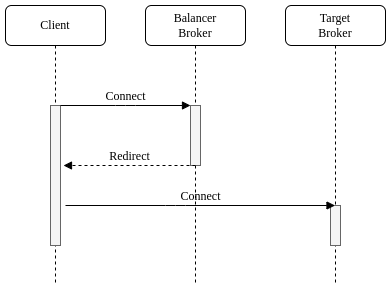

The diagram above was exported from draw.io. Its source (the exported page's mxGraphModel, read from the mxfile embedded in the PNG):
<mxGraphModel dx="1422" dy="830" grid="1" gridSize="10" guides="1" tooltips="1" connect="1" arrows="1" fold="1" page="1" pageScale="1" pageWidth="827" pageHeight="1169" background="#ffffff" math="0" shadow="0">
  <root>
    <mxCell id="0" />
    <mxCell id="1" parent="0" />
    <mxCell id="7baba1c4bc27f4b0-2" value="Balancer&lt;br&gt;Broker" style="shape=umlLifeline;perimeter=lifelinePerimeter;whiteSpace=wrap;html=1;container=1;collapsible=0;recursiveResize=0;outlineConnect=0;rounded=1;shadow=0;comic=0;labelBackgroundColor=none;strokeWidth=1;fontFamily=Verdana;fontSize=12;align=center;" parent="1" vertex="1">
      <mxGeometry x="180" y="40" width="100" height="280" as="geometry" />
    </mxCell>
    <mxCell id="7baba1c4bc27f4b0-10" value="" style="html=1;points=[];perimeter=orthogonalPerimeter;rounded=0;shadow=0;comic=0;labelBackgroundColor=none;strokeWidth=1;fontFamily=Verdana;fontSize=12;align=center;fillColor=#f5f5f5;strokeColor=#666666;fontColor=#333333;" parent="7baba1c4bc27f4b0-2" vertex="1">
      <mxGeometry x="45" y="100" width="10" height="60" as="geometry" />
    </mxCell>
    <mxCell id="7baba1c4bc27f4b0-3" value="Target&lt;br&gt;Broker" style="shape=umlLifeline;perimeter=lifelinePerimeter;whiteSpace=wrap;html=1;container=1;collapsible=0;recursiveResize=0;outlineConnect=0;rounded=1;shadow=0;comic=0;labelBackgroundColor=none;strokeWidth=1;fontFamily=Verdana;fontSize=12;align=center;" parent="1" vertex="1">
      <mxGeometry x="320" y="40" width="100" height="280" as="geometry" />
    </mxCell>
    <mxCell id="7baba1c4bc27f4b0-13" value="" style="html=1;points=[];perimeter=orthogonalPerimeter;rounded=0;shadow=0;comic=0;labelBackgroundColor=none;strokeWidth=1;fontFamily=Verdana;fontSize=12;align=center;fillColor=#f5f5f5;strokeColor=#666666;fontColor=#333333;" parent="7baba1c4bc27f4b0-3" vertex="1">
      <mxGeometry x="45" y="200" width="10" height="40" as="geometry" />
    </mxCell>
    <mxCell id="7baba1c4bc27f4b0-8" value="Client" style="shape=umlLifeline;perimeter=lifelinePerimeter;whiteSpace=wrap;html=1;container=1;collapsible=0;recursiveResize=0;outlineConnect=0;rounded=1;shadow=0;comic=0;labelBackgroundColor=none;strokeWidth=1;fontFamily=Verdana;fontSize=12;align=center;" parent="1" vertex="1">
      <mxGeometry x="40" y="40" width="100" height="280" as="geometry" />
    </mxCell>
    <mxCell id="7baba1c4bc27f4b0-9" value="" style="html=1;points=[];perimeter=orthogonalPerimeter;rounded=0;shadow=0;comic=0;labelBackgroundColor=none;strokeWidth=1;fontFamily=Verdana;fontSize=12;align=center;fillColor=#f5f5f5;strokeColor=#666666;fontColor=#333333;" parent="7baba1c4bc27f4b0-8" vertex="1">
      <mxGeometry x="45" y="100" width="10" height="140" as="geometry" />
    </mxCell>
    <mxCell id="7baba1c4bc27f4b0-11" value="Connect" style="html=1;verticalAlign=bottom;endArrow=block;entryX=0;entryY=0;labelBackgroundColor=none;fontFamily=Verdana;fontSize=12;edgeStyle=elbowEdgeStyle;elbow=vertical;" parent="1" source="7baba1c4bc27f4b0-9" target="7baba1c4bc27f4b0-10" edge="1">
      <mxGeometry relative="1" as="geometry">
        <mxPoint x="160" y="150" as="sourcePoint" />
      </mxGeometry>
    </mxCell>
    <mxCell id="kQJ6ACIDZZ-ujI2YAQwp-1" value="Redirect" style="html=1;verticalAlign=bottom;endArrow=block;labelBackgroundColor=none;fontFamily=Verdana;fontSize=12;edgeStyle=elbowEdgeStyle;elbow=vertical;dashed=1;" parent="1" edge="1">
      <mxGeometry relative="1" as="geometry">
        <mxPoint x="230" y="200" as="sourcePoint" />
        <mxPoint x="98" y="200" as="targetPoint" />
      </mxGeometry>
    </mxCell>
    <mxCell id="kQJ6ACIDZZ-ujI2YAQwp-2" value="Connect" style="html=1;verticalAlign=bottom;endArrow=block;labelBackgroundColor=none;fontFamily=Verdana;fontSize=12;edgeStyle=elbowEdgeStyle;elbow=vertical;" parent="1" target="7baba1c4bc27f4b0-3" edge="1">
      <mxGeometry relative="1" as="geometry">
        <mxPoint x="100" y="240" as="sourcePoint" />
        <mxPoint x="230" y="240" as="targetPoint" />
      </mxGeometry>
    </mxCell>
  </root>
</mxGraphModel>